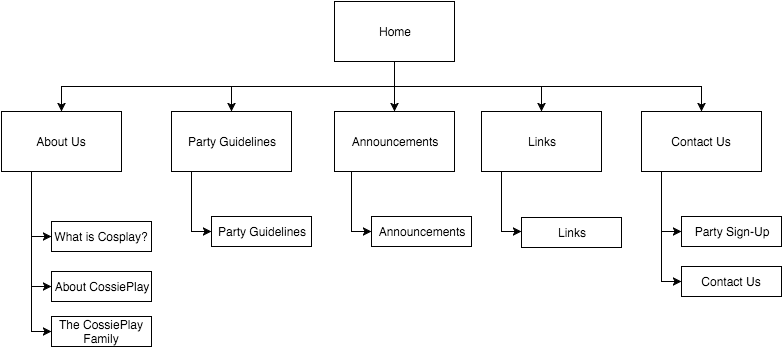

The diagram above was exported from draw.io. Its source (the exported page's mxGraphModel, read from the mxfile embedded in the PNG):
<mxGraphModel dx="794" dy="395" grid="1" gridSize="10" guides="1" tooltips="1" connect="1" arrows="1" fold="1" page="1" pageScale="1" pageWidth="826" pageHeight="1169" background="#ffffff" math="0" shadow="0">
  <root>
    <mxCell id="0" />
    <mxCell id="1" parent="0" />
    <mxCell id="3" style="rounded=0;html=1;exitX=0.5;exitY=1;jettySize=auto;orthogonalLoop=1;edgeStyle=orthogonalEdgeStyle;" parent="1" source="2" edge="1">
      <mxGeometry relative="1" as="geometry">
        <mxPoint x="80" y="170" as="targetPoint" />
      </mxGeometry>
    </mxCell>
    <mxCell id="5" style="edgeStyle=orthogonalEdgeStyle;rounded=0;html=1;jettySize=auto;orthogonalLoop=1;exitX=0.5;exitY=1;" parent="1" source="2" edge="1">
      <mxGeometry relative="1" as="geometry">
        <mxPoint x="250" y="170" as="targetPoint" />
        <mxPoint x="430" y="170" as="sourcePoint" />
        <Array as="points">
          <mxPoint x="413" y="145" />
          <mxPoint x="250" y="145" />
          <mxPoint x="250" y="170" />
        </Array>
      </mxGeometry>
    </mxCell>
    <mxCell id="6" style="edgeStyle=orthogonalEdgeStyle;rounded=0;html=1;exitX=0.5;exitY=1;jettySize=auto;orthogonalLoop=1;" parent="1" source="2" edge="1">
      <mxGeometry relative="1" as="geometry">
        <mxPoint x="560" y="170" as="targetPoint" />
      </mxGeometry>
    </mxCell>
    <mxCell id="7" style="edgeStyle=none;rounded=0;html=1;exitX=0.5;exitY=1;jettySize=auto;orthogonalLoop=1;" parent="1" source="2" edge="1">
      <mxGeometry relative="1" as="geometry">
        <mxPoint x="413" y="170" as="targetPoint" />
      </mxGeometry>
    </mxCell>
    <mxCell id="12" style="edgeStyle=orthogonalEdgeStyle;rounded=0;html=1;exitX=0.5;exitY=1;jettySize=auto;orthogonalLoop=1;" parent="1" source="2" edge="1">
      <mxGeometry relative="1" as="geometry">
        <mxPoint x="720" y="170" as="targetPoint" />
      </mxGeometry>
    </mxCell>
    <mxCell id="2" value="Home" style="whiteSpace=wrap;html=1;" parent="1" vertex="1">
      <mxGeometry x="353" y="60" width="120" height="60" as="geometry" />
    </mxCell>
    <mxCell id="15" style="edgeStyle=orthogonalEdgeStyle;rounded=0;html=1;exitX=0.5;exitY=1;jettySize=auto;orthogonalLoop=1;entryX=0;entryY=0.5;" parent="1" source="8" target="16" edge="1">
      <mxGeometry relative="1" as="geometry">
        <mxPoint x="70" y="290" as="targetPoint" />
        <Array as="points">
          <mxPoint x="50" y="230" />
          <mxPoint x="50" y="295" />
        </Array>
      </mxGeometry>
    </mxCell>
    <mxCell id="19" style="edgeStyle=orthogonalEdgeStyle;rounded=0;html=1;exitX=0.5;exitY=1;jettySize=auto;orthogonalLoop=1;" parent="1" source="8" edge="1">
      <mxGeometry relative="1" as="geometry">
        <mxPoint x="70" y="345" as="targetPoint" />
        <Array as="points">
          <mxPoint x="50" y="230" />
          <mxPoint x="50" y="345" />
        </Array>
      </mxGeometry>
    </mxCell>
    <mxCell id="21" style="edgeStyle=orthogonalEdgeStyle;rounded=0;html=1;exitX=0.25;exitY=1;jettySize=auto;orthogonalLoop=1;" edge="1" parent="1" source="8">
      <mxGeometry relative="1" as="geometry">
        <mxPoint x="70" y="390" as="targetPoint" />
        <Array as="points">
          <mxPoint x="50" y="390" />
          <mxPoint x="70" y="390" />
        </Array>
      </mxGeometry>
    </mxCell>
    <mxCell id="8" value="About Us" style="whiteSpace=wrap;html=1;" parent="1" vertex="1">
      <mxGeometry x="20" y="170" width="120" height="60" as="geometry" />
    </mxCell>
    <mxCell id="9" value="Party Guidelines" style="whiteSpace=wrap;html=1;" parent="1" vertex="1">
      <mxGeometry x="190" y="170" width="120" height="60" as="geometry" />
    </mxCell>
    <mxCell id="10" value="Announcements" style="whiteSpace=wrap;html=1;" parent="1" vertex="1">
      <mxGeometry x="353" y="170" width="120" height="60" as="geometry" />
    </mxCell>
    <mxCell id="11" value="Links" style="whiteSpace=wrap;html=1;" parent="1" vertex="1">
      <mxGeometry x="500" y="170" width="120" height="60" as="geometry" />
    </mxCell>
    <mxCell id="13" value="Contact Us" style="whiteSpace=wrap;html=1;" parent="1" vertex="1">
      <mxGeometry x="660" y="170" width="120" height="60" as="geometry" />
    </mxCell>
    <mxCell id="16" value="What is Cosplay?" style="whiteSpace=wrap;html=1;" parent="1" vertex="1">
      <mxGeometry x="70" y="280" width="100" height="30" as="geometry" />
    </mxCell>
    <mxCell id="20" value="About CossiePlay" style="whiteSpace=wrap;html=1;" parent="1" vertex="1">
      <mxGeometry x="70" y="330" width="100" height="30" as="geometry" />
    </mxCell>
    <mxCell id="22" value="The CossiePlay Family" style="whiteSpace=wrap;html=1;" vertex="1" parent="1">
      <mxGeometry x="70" y="375" width="100" height="30" as="geometry" />
    </mxCell>
    <mxCell id="23" style="edgeStyle=orthogonalEdgeStyle;rounded=0;html=1;exitX=1;exitY=0.5;entryX=1;entryY=0.5;jettySize=auto;orthogonalLoop=1;" edge="1" parent="1" source="22" target="22">
      <mxGeometry relative="1" as="geometry" />
    </mxCell>
    <mxCell id="25" style="edgeStyle=orthogonalEdgeStyle;rounded=0;html=1;exitX=0.25;exitY=1;jettySize=auto;orthogonalLoop=1;" edge="1" parent="1" source="26">
      <mxGeometry x="680" y="230" as="geometry">
        <mxPoint x="700" y="340" as="targetPoint" />
        <mxPoint x="680" y="230" as="sourcePoint" />
        <Array as="points">
          <mxPoint x="680" y="340" />
          <mxPoint x="700" y="340" />
        </Array>
      </mxGeometry>
    </mxCell>
    <mxCell id="26" style="edgeStyle=orthogonalEdgeStyle;rounded=0;html=1;exitX=0.5;exitY=1;jettySize=auto;orthogonalLoop=1;" edge="1" parent="1">
      <mxGeometry x="680" y="230" as="geometry">
        <mxPoint x="700" y="290" as="targetPoint" />
        <Array as="points">
          <mxPoint x="680" y="230" />
          <mxPoint x="680" y="290" />
          <mxPoint x="700" y="290" />
        </Array>
        <mxPoint x="710" y="230" as="sourcePoint" />
      </mxGeometry>
    </mxCell>
    <mxCell id="29" style="edgeStyle=orthogonalEdgeStyle;rounded=0;html=1;exitX=0.5;exitY=1;jettySize=auto;orthogonalLoop=1;" edge="1" parent="1">
      <mxGeometry x="520" y="230" as="geometry">
        <mxPoint x="540" y="290" as="targetPoint" />
        <Array as="points">
          <mxPoint x="520" y="230" />
          <mxPoint x="520" y="290" />
          <mxPoint x="540" y="290" />
        </Array>
        <mxPoint x="550" y="230" as="sourcePoint" />
      </mxGeometry>
    </mxCell>
    <mxCell id="30" style="edgeStyle=orthogonalEdgeStyle;rounded=0;html=1;exitX=0.5;exitY=1;jettySize=auto;orthogonalLoop=1;" edge="1" parent="1">
      <mxGeometry x="370" y="230" as="geometry">
        <mxPoint x="390" y="290" as="targetPoint" />
        <Array as="points">
          <mxPoint x="370" y="230" />
          <mxPoint x="370" y="290" />
          <mxPoint x="390" y="290" />
        </Array>
        <mxPoint x="400" y="230" as="sourcePoint" />
      </mxGeometry>
    </mxCell>
    <mxCell id="32" value="Announcements" style="whiteSpace=wrap;html=1;" vertex="1" parent="1">
      <mxGeometry x="390" y="275" width="100" height="30" as="geometry" />
    </mxCell>
    <mxCell id="33" value="Links" style="whiteSpace=wrap;html=1;" vertex="1" parent="1">
      <mxGeometry x="540" y="276" width="100" height="30" as="geometry" />
    </mxCell>
    <mxCell id="34" style="edgeStyle=orthogonalEdgeStyle;rounded=0;html=1;exitX=0.5;exitY=1;jettySize=auto;orthogonalLoop=1;" edge="1" parent="1">
      <mxGeometry x="210" y="230" as="geometry">
        <mxPoint x="230" y="290" as="targetPoint" />
        <Array as="points">
          <mxPoint x="210" y="230" />
          <mxPoint x="210" y="290" />
          <mxPoint x="230" y="290" />
        </Array>
        <mxPoint x="240" y="230" as="sourcePoint" />
      </mxGeometry>
    </mxCell>
    <mxCell id="35" value="Party Guidelines" style="whiteSpace=wrap;html=1;" vertex="1" parent="1">
      <mxGeometry x="230" y="275" width="100" height="30" as="geometry" />
    </mxCell>
    <mxCell id="36" value="Party Sign-Up" style="whiteSpace=wrap;html=1;" vertex="1" parent="1">
      <mxGeometry x="700" y="275" width="100" height="30" as="geometry" />
    </mxCell>
    <mxCell id="37" value="Contact Us" style="whiteSpace=wrap;html=1;" vertex="1" parent="1">
      <mxGeometry x="700" y="325" width="100" height="30" as="geometry" />
    </mxCell>
  </root>
</mxGraphModel>